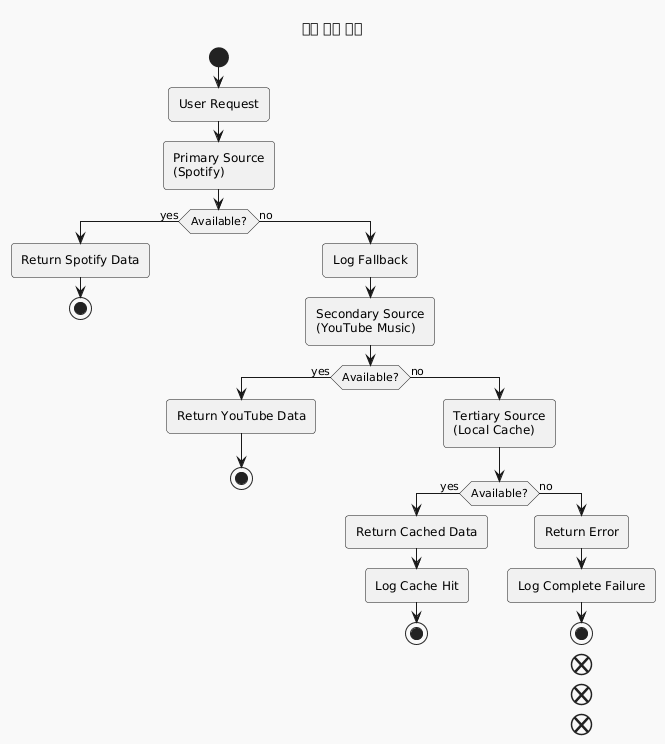

The diagram above was rendered by PlantUML. Its source (embedded in the PNG):
@startuml

skinparam BackgroundColor F9F9F9
skinparam shadowing false
skinparam RoundCorner 7
skinparam ArrowColor 191919
skinparam FontColor 191919
skinparam SequenceLifeLineBorderColor 393939
skinparam SequenceGroupHeaderFontColor 191919
skinparam SequenceGroupFontColor 393939
skinparam SequenceGroupBorderColor 393939
skinparam SequenceGroupBorderThickness 1

skinparam sequenceDivider {
    BorderColor 191919
    BorderThickness 1
    FontColor 191919
}

skinparam participant {
    BackgroundColor E55756
    BorderColor 191919
    FontColor F9F9F9
    BorderThickness 1.5
}

skinparam database {
    BackgroundColor A4DBD8
    BorderColor 191919
    FontColor 191919
}

skinparam entity {
    BackgroundColor EFBABC
    BorderColor 191919
    FontColor 191919
}

skinparam note {
    BackgroundColor e5e5e5
    BorderColor 191919
    FontColor 191919
    BorderThickness 1.5
}

skinparam actor {
    BackgroundColor 191919
    BorderColor 191919
    FontColor 191919
}

skinparam boundary {
    BackgroundColor EFBABC
    BorderColor 191919
    FontColor 191919
}

skinparam control {
    BackgroundColor EFBABC
    BorderColor 191919
    FontColor 191919
}

skinparam collections {
    BackgroundColor E55756
    BorderColor 191919
    FontColor 191919
    BorderThickness 1.5
}

skinparam queue {
    BackgroundColor E55756
    BorderColor 191919
    FontColor FFF
    BorderThickness 1.5
}

title 멀티 소스 전략
start

:User Request;

:Primary Source\n(Spotify);

if (Available?) then (yes)
  :Return Spotify Data;
  stop
else (no)
  :Log Fallback;
  :Secondary Source\n(YouTube Music);

  if (Available?) then (yes)
    :Return YouTube Data;
    stop
  else (no)
    :Tertiary Source\n(Local Cache);

    if (Available?) then (yes)
      :Return Cached Data;
      :Log Cache Hit;
      stop
    else (no)
      :Return Error;
      :Log Complete Failure;
      stop
    end
  end
end

@enduml